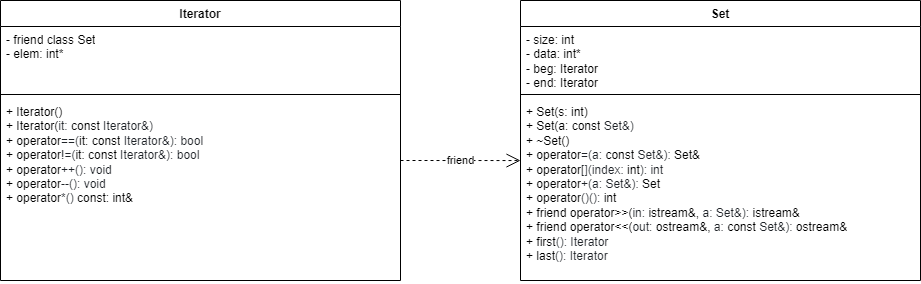

The diagram above was exported from draw.io. Its source (the exported page's mxGraphModel, read from the mxfile embedded in the PNG):
<mxGraphModel dx="961" dy="639" grid="1" gridSize="10" guides="1" tooltips="1" connect="1" arrows="1" fold="1" page="1" pageScale="1" pageWidth="1169" pageHeight="827" math="0" shadow="0">
  <root>
    <mxCell id="0" />
    <mxCell id="1" parent="0" />
    <mxCell id="Umzbv1EI-cvQFfgHaYVw-1" value="Set" style="swimlane;fontStyle=1;align=center;verticalAlign=top;childLayout=stackLayout;horizontal=1;startSize=26;horizontalStack=0;resizeParent=1;resizeParentMax=0;resizeLast=0;collapsible=1;marginBottom=0;whiteSpace=wrap;html=1;" vertex="1" parent="1">
      <mxGeometry x="640" y="320" width="400" height="280" as="geometry" />
    </mxCell>
    <mxCell id="Umzbv1EI-cvQFfgHaYVw-2" value="- size: int&lt;br&gt;- data: int*&amp;nbsp;&lt;br&gt;- beg: Iterator&lt;br&gt;- end: Iterator&amp;nbsp;" style="text;strokeColor=none;fillColor=none;align=left;verticalAlign=top;spacingLeft=4;spacingRight=4;overflow=hidden;rotatable=0;points=[[0,0.5],[1,0.5]];portConstraint=eastwest;whiteSpace=wrap;html=1;" vertex="1" parent="Umzbv1EI-cvQFfgHaYVw-1">
      <mxGeometry y="26" width="400" height="64" as="geometry" />
    </mxCell>
    <mxCell id="Umzbv1EI-cvQFfgHaYVw-3" value="" style="line;strokeWidth=1;fillColor=none;align=left;verticalAlign=middle;spacingTop=-1;spacingLeft=3;spacingRight=3;rotatable=0;labelPosition=right;points=[];portConstraint=eastwest;strokeColor=inherit;" vertex="1" parent="Umzbv1EI-cvQFfgHaYVw-1">
      <mxGeometry y="90" width="400" height="8" as="geometry" />
    </mxCell>
    <mxCell id="Umzbv1EI-cvQFfgHaYVw-10" value="friend" style="endArrow=open;endSize=12;dashed=1;html=1;rounded=0;entryX=0;entryY=0.341;entryDx=0;entryDy=0;entryPerimeter=0;" edge="1" parent="Umzbv1EI-cvQFfgHaYVw-1" target="Umzbv1EI-cvQFfgHaYVw-4">
      <mxGeometry width="160" relative="1" as="geometry">
        <mxPoint x="-120" y="160" as="sourcePoint" />
        <mxPoint x="-10" y="160" as="targetPoint" />
      </mxGeometry>
    </mxCell>
    <mxCell id="Umzbv1EI-cvQFfgHaYVw-4" value="+ Set(s: int)&amp;nbsp;&lt;br&gt;+ Set(a:&amp;nbsp;const&lt;span style=&quot;color: rgb(31, 35, 40); background-color: rgb(255, 255, 255);&quot;&gt; Set&amp;amp;)&lt;br&gt;&lt;/span&gt;+ ~Set()&lt;br&gt;+ operator&lt;span style=&quot;color: rgb(31, 35, 40); background-color: rgb(255, 255, 255);&quot;&gt;=(a:&amp;nbsp;&lt;/span&gt;&lt;span style=&quot;box-sizing: border-box; color: var(--color-prettylights-syntax-keyword); background-color: rgb(255, 255, 255);&quot; class=&quot;pl-k&quot;&gt;const&lt;/span&gt;&lt;span style=&quot;color: rgb(31, 35, 40); background-color: rgb(255, 255, 255);&quot;&gt; Set&amp;amp;):&amp;nbsp;&lt;/span&gt;Set&amp;amp;&lt;br&gt;+&amp;nbsp;operator&lt;span style=&quot;color: rgb(31, 35, 40); background-color: rgb(255, 255, 255);&quot;&gt;[](index:&amp;nbsp;&lt;/span&gt;&lt;span style=&quot;box-sizing: border-box; color: var(--color-prettylights-syntax-keyword); background-color: rgb(255, 255, 255);&quot; class=&quot;pl-k&quot;&gt;int&lt;/span&gt;&lt;span style=&quot;color: rgb(31, 35, 40); background-color: rgb(255, 255, 255);&quot;&gt;): int&lt;br&gt;&lt;/span&gt;+&amp;nbsp;operator&lt;span style=&quot;color: rgb(31, 35, 40); background-color: rgb(255, 255, 255);&quot;&gt;+(a: Set&amp;amp;):&amp;nbsp;&lt;/span&gt;Set&lt;br&gt;+&amp;nbsp;operator&lt;span style=&quot;color: rgb(31, 35, 40); background-color: rgb(255, 255, 255);&quot;&gt;()():&amp;nbsp;&lt;/span&gt;int&lt;br&gt;+&amp;nbsp;friend&lt;font color=&quot;#1f2328&quot;&gt;&amp;nbsp;&lt;/font&gt;&lt;span style=&quot;box-sizing: border-box; color: var(--color-prettylights-syntax-keyword); background-color: rgb(255, 255, 255);&quot; class=&quot;pl-k&quot;&gt;operator&lt;/span&gt;&amp;gt;&amp;gt;(&lt;span style=&quot;color: rgb(31, 35, 40); background-color: rgb(255, 255, 255);&quot;&gt;in:&amp;nbsp;&lt;/span&gt;istream&amp;amp;,&amp;nbsp;&lt;span style=&quot;color: rgb(31, 35, 40); background-color: rgb(255, 255, 255);&quot;&gt;a:&amp;nbsp;&lt;/span&gt;&lt;span style=&quot;color: rgb(31, 35, 40); background-color: rgb(255, 255, 255);&quot;&gt;Set&amp;amp;):&amp;nbsp;&lt;/span&gt;istream&amp;amp;&lt;br&gt;+&amp;nbsp;friend&lt;font color=&quot;#1f2328&quot;&gt;&amp;nbsp;&lt;/font&gt;&lt;span style=&quot;box-sizing: border-box; color: var(--color-prettylights-syntax-keyword); background-color: rgb(255, 255, 255);&quot; class=&quot;pl-k&quot;&gt;operator&lt;/span&gt;&amp;lt;&amp;lt;(&lt;span style=&quot;color: rgb(31, 35, 40); background-color: rgb(255, 255, 255);&quot;&gt;out:&amp;nbsp;&lt;/span&gt;ostream&amp;amp;,&amp;nbsp;&lt;span style=&quot;color: rgb(31, 35, 40); background-color: rgb(255, 255, 255);&quot;&gt;a:&amp;nbsp;&lt;/span&gt;&lt;span style=&quot;box-sizing: border-box; color: var(--color-prettylights-syntax-keyword); background-color: rgb(255, 255, 255);&quot; class=&quot;pl-k&quot;&gt;const&lt;/span&gt;&lt;span style=&quot;color: rgb(31, 35, 40); background-color: rgb(255, 255, 255);&quot;&gt; Set&amp;amp;):&amp;nbsp;&lt;/span&gt;ostream&amp;amp;&lt;br&gt;+&amp;nbsp;first&lt;span style=&quot;color: rgb(31, 35, 40); background-color: rgb(255, 255, 255);&quot;&gt;(): Iterator&lt;br&gt;&lt;/span&gt;+&amp;nbsp;last&lt;span style=&quot;color: rgb(31, 35, 40); background-color: rgb(255, 255, 255);&quot;&gt;(): Iterator&lt;/span&gt;" style="text;strokeColor=none;fillColor=none;align=left;verticalAlign=top;spacingLeft=4;spacingRight=4;overflow=hidden;rotatable=0;points=[[0,0.5],[1,0.5]];portConstraint=eastwest;whiteSpace=wrap;html=1;" vertex="1" parent="Umzbv1EI-cvQFfgHaYVw-1">
      <mxGeometry y="98" width="400" height="182" as="geometry" />
    </mxCell>
    <mxCell id="Umzbv1EI-cvQFfgHaYVw-5" value="Iterator" style="swimlane;fontStyle=1;align=center;verticalAlign=top;childLayout=stackLayout;horizontal=1;startSize=26;horizontalStack=0;resizeParent=1;resizeParentMax=0;resizeLast=0;collapsible=1;marginBottom=0;whiteSpace=wrap;html=1;" vertex="1" parent="1">
      <mxGeometry x="120" y="320" width="400" height="280" as="geometry" />
    </mxCell>
    <mxCell id="Umzbv1EI-cvQFfgHaYVw-6" value="- friend&lt;span style=&quot;color: rgb(31, 35, 40); background-color: rgb(255, 255, 255);&quot;&gt; &lt;/span&gt;&lt;span style=&quot;box-sizing: border-box; color: var(--color-prettylights-syntax-keyword); background-color: rgb(255, 255, 255);&quot; class=&quot;pl-k&quot;&gt;class&lt;/span&gt;&lt;span style=&quot;color: rgb(31, 35, 40); background-color: rgb(255, 255, 255);&quot;&gt; &lt;/span&gt;&lt;span style=&quot;box-sizing: border-box; color: var(--color-prettylights-syntax-entity); background-color: rgb(255, 255, 255);&quot; class=&quot;pl-en&quot;&gt;Set&lt;br&gt;- elem: int*&lt;br&gt;&lt;/span&gt;" style="text;strokeColor=none;fillColor=none;align=left;verticalAlign=top;spacingLeft=4;spacingRight=4;overflow=hidden;rotatable=0;points=[[0,0.5],[1,0.5]];portConstraint=eastwest;whiteSpace=wrap;html=1;" vertex="1" parent="Umzbv1EI-cvQFfgHaYVw-5">
      <mxGeometry y="26" width="400" height="64" as="geometry" />
    </mxCell>
    <mxCell id="Umzbv1EI-cvQFfgHaYVw-7" value="" style="line;strokeWidth=1;fillColor=none;align=left;verticalAlign=middle;spacingTop=-1;spacingLeft=3;spacingRight=3;rotatable=0;labelPosition=right;points=[];portConstraint=eastwest;strokeColor=inherit;" vertex="1" parent="Umzbv1EI-cvQFfgHaYVw-5">
      <mxGeometry y="90" width="400" height="8" as="geometry" />
    </mxCell>
    <mxCell id="Umzbv1EI-cvQFfgHaYVw-8" value="+ Iterator()&lt;br&gt;+&amp;nbsp;&lt;span style=&quot;box-sizing: border-box; color: var(--color-prettylights-syntax-entity); background-color: rgb(255, 255, 255);&quot; class=&quot;pl-en&quot;&gt;Iterator&lt;/span&gt;(&lt;span style=&quot;color: rgb(31, 35, 40); background-color: rgb(255, 255, 255);&quot;&gt;it:&amp;nbsp;&lt;/span&gt;&lt;span style=&quot;box-sizing: border-box; color: var(--color-prettylights-syntax-keyword); background-color: rgb(255, 255, 255);&quot; class=&quot;pl-k&quot;&gt;const&lt;/span&gt;&lt;span style=&quot;color: rgb(31, 35, 40); background-color: rgb(255, 255, 255);&quot;&gt; Iterator&amp;amp;)&lt;br&gt;&lt;/span&gt;+&amp;nbsp;&lt;span style=&quot;box-sizing: border-box; color: var(--color-prettylights-syntax-keyword); background-color: rgb(255, 255, 255);&quot; class=&quot;pl-k&quot;&gt;operator&lt;/span&gt;&lt;span style=&quot;color: rgb(31, 35, 40); background-color: rgb(255, 255, 255);&quot;&gt;==(&lt;/span&gt;it:&amp;nbsp;&lt;span style=&quot;border-color: var(--border-color); color: var(--color-prettylights-syntax-keyword); box-sizing: border-box; background-color: rgb(255, 255, 255);&quot; class=&quot;pl-k&quot;&gt;const&lt;/span&gt;&lt;span style=&quot;border-color: var(--border-color); color: rgb(31, 35, 40); background-color: rgb(255, 255, 255);&quot;&gt;&amp;nbsp;Iterator&amp;amp;&lt;/span&gt;&lt;span style=&quot;color: rgb(31, 35, 40); background-color: rgb(255, 255, 255);&quot;&gt;): bool&lt;br&gt;&lt;/span&gt;+&amp;nbsp;&lt;span style=&quot;box-sizing: border-box; color: var(--color-prettylights-syntax-keyword); background-color: rgb(255, 255, 255);&quot; class=&quot;pl-k&quot;&gt;operator&lt;/span&gt;&lt;span style=&quot;color: rgb(31, 35, 40); background-color: rgb(255, 255, 255);&quot;&gt;!=(&lt;/span&gt;it:&amp;nbsp;const&lt;span style=&quot;border-color: var(--border-color); color: rgb(31, 35, 40); background-color: rgb(255, 255, 255);&quot;&gt;&amp;nbsp;Iterator&amp;amp;&lt;/span&gt;&lt;span style=&quot;color: rgb(31, 35, 40); background-color: rgb(255, 255, 255);&quot;&gt;): bool&lt;br&gt;&lt;/span&gt;+&amp;nbsp;&lt;span style=&quot;box-sizing: border-box; color: var(--color-prettylights-syntax-keyword); background-color: rgb(255, 255, 255);&quot; class=&quot;pl-k&quot;&gt;operator&lt;/span&gt;&lt;span style=&quot;color: rgb(31, 35, 40); background-color: rgb(255, 255, 255);&quot;&gt;++(): void&lt;br&gt;&lt;/span&gt;+&amp;nbsp;&lt;span style=&quot;box-sizing: border-box; color: var(--color-prettylights-syntax-keyword); background-color: rgb(255, 255, 255);&quot; class=&quot;pl-k&quot;&gt;operator&lt;/span&gt;&lt;span style=&quot;color: rgb(31, 35, 40); background-color: rgb(255, 255, 255);&quot;&gt;--(): void&lt;br&gt;&lt;/span&gt;+&amp;nbsp;&lt;span style=&quot;box-sizing: border-box; color: var(--color-prettylights-syntax-keyword); background-color: rgb(255, 255, 255);&quot; class=&quot;pl-k&quot;&gt;operator&lt;/span&gt;&lt;span style=&quot;color: rgb(31, 35, 40); background-color: rgb(255, 255, 255);&quot;&gt;*() &lt;/span&gt;&lt;span style=&quot;box-sizing: border-box; color: var(--color-prettylights-syntax-keyword); background-color: rgb(255, 255, 255);&quot; class=&quot;pl-k&quot;&gt;const: int&amp;amp;&lt;/span&gt;&lt;span style=&quot;color: rgb(31, 35, 40); font-family: ui-monospace, SFMono-Regular, &amp;quot;SF Mono&amp;quot;, Menlo, Consolas, &amp;quot;Liberation Mono&amp;quot;, monospace; background-color: rgb(255, 255, 255);&quot;&gt;&lt;br&gt;&lt;/span&gt;" style="text;strokeColor=none;fillColor=none;align=left;verticalAlign=top;spacingLeft=4;spacingRight=4;overflow=hidden;rotatable=0;points=[[0,0.5],[1,0.5]];portConstraint=eastwest;whiteSpace=wrap;html=1;" vertex="1" parent="Umzbv1EI-cvQFfgHaYVw-5">
      <mxGeometry y="98" width="400" height="182" as="geometry" />
    </mxCell>
  </root>
</mxGraphModel>